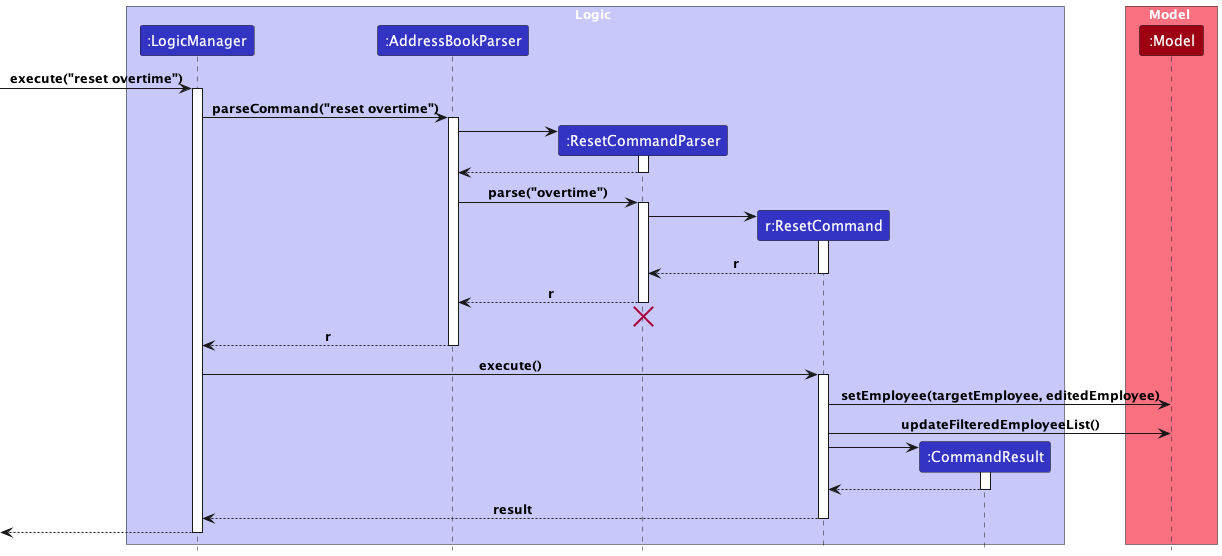

The diagram above was rendered by PlantUML. Its source (embedded in the PNG):
@startuml
!include style.puml

box Logic LOGIC_COLOR_T1
participant ":LogicManager" as LogicManager LOGIC_COLOR
participant ":AddressBookParser" as AddressBookParser LOGIC_COLOR
participant ":ResetCommandParser" as ResetCommandParser LOGIC_COLOR
participant "r:ResetCommand" as ResetCommand LOGIC_COLOR
participant ":CommandResult" as CommandResult LOGIC_COLOR
end box

box Model MODEL_COLOR_T1
participant ":Model" as Model MODEL_COLOR
end box
[-> LogicManager : execute("reset overtime")
activate LogicManager

LogicManager -> AddressBookParser : parseCommand("reset overtime")
activate AddressBookParser

create ResetCommandParser
AddressBookParser -> ResetCommandParser
activate ResetCommandParser

ResetCommandParser --> AddressBookParser
deactivate ResetCommandParser

AddressBookParser -> ResetCommandParser : parse("overtime")
activate ResetCommandParser

create ResetCommand
ResetCommandParser -> ResetCommand
activate ResetCommand

ResetCommand --> ResetCommandParser : r
deactivate ResetCommand

ResetCommandParser --> AddressBookParser : r
deactivate ResetCommandParser

ResetCommandParser -[hidden]-> AddressBookParser
destroy ResetCommandParser

AddressBookParser --> LogicManager : r
deactivate AddressBookParser

LogicManager -> ResetCommand : execute()
activate ResetCommand

ResetCommand -> Model : setEmployee(targetEmployee, editedEmployee)
ResetCommand -> Model : updateFilteredEmployeeList()

create CommandResult
ResetCommand -> CommandResult
activate CommandResult

CommandResult --> ResetCommand
deactivate CommandResult

ResetCommand --> LogicManager : result
deactivate ResetCommand

[<--LogicManager
deactivate LogicManager
@enduml